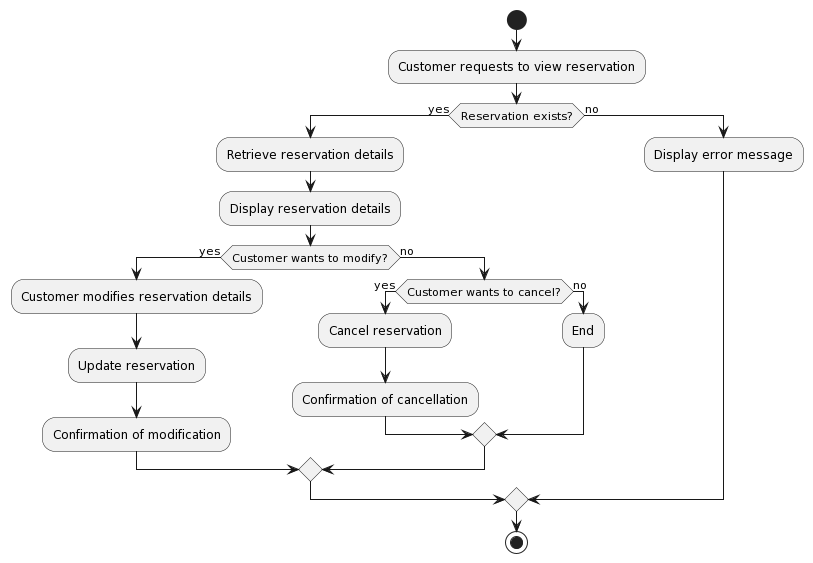

The diagram above was rendered by PlantUML. Its source (embedded in the PNG):
@startuml
start
:Customer requests to view reservation;
if (Reservation exists?) then (yes)
  :Retrieve reservation details;
  :Display reservation details;
  if (Customer wants to modify?) then (yes)
    :Customer modifies reservation details;
    :Update reservation;
    :Confirmation of modification;
  else (no)
    if (Customer wants to cancel?) then (yes)
      :Cancel reservation;
      :Confirmation of cancellation;
    else (no)
      :End;
    endif
  endif
else (no)
  :Display error message;
endif
stop
@enduml